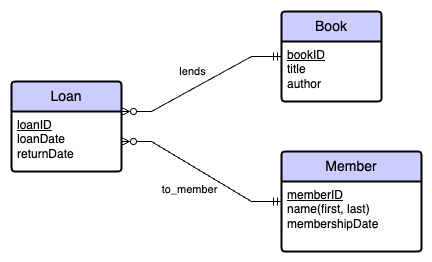

The diagram above was exported from draw.io. Its source (the exported page's mxGraphModel, read from the mxfile embedded in the PNG):
<mxGraphModel dx="707" dy="649" grid="1" gridSize="10" guides="1" tooltips="1" connect="1" arrows="1" fold="1" page="1" pageScale="1" pageWidth="827" pageHeight="1169" math="0" shadow="0">
  <root>
    <mxCell id="WIyWlLk6GJQsqaUBKTNV-0" />
    <mxCell id="WIyWlLk6GJQsqaUBKTNV-1" parent="WIyWlLk6GJQsqaUBKTNV-0" />
    <mxCell id="gurMtBkQaNvhxzcTF5mW-13" value="Loan" style="swimlane;childLayout=stackLayout;horizontal=1;startSize=30;horizontalStack=0;rounded=1;fontSize=14;fontStyle=0;strokeWidth=2;resizeParent=0;resizeLast=1;shadow=0;dashed=0;align=center;arcSize=4;whiteSpace=wrap;html=1;fillColor=#CCCCFF;" parent="WIyWlLk6GJQsqaUBKTNV-1" vertex="1">
      <mxGeometry x="200" y="240" width="110" height="90" as="geometry" />
    </mxCell>
    <mxCell id="gurMtBkQaNvhxzcTF5mW-14" value="&lt;u&gt;loanID&lt;/u&gt;&lt;br&gt;loanDate&lt;div&gt;returnDate&lt;/div&gt;" style="align=left;strokeColor=none;fillColor=none;spacingLeft=4;fontSize=12;verticalAlign=top;resizable=0;rotatable=0;part=1;html=1;" parent="gurMtBkQaNvhxzcTF5mW-13" vertex="1">
      <mxGeometry y="30" width="110" height="60" as="geometry" />
    </mxCell>
    <mxCell id="gurMtBkQaNvhxzcTF5mW-15" value="Book" style="swimlane;childLayout=stackLayout;horizontal=1;startSize=30;horizontalStack=0;rounded=1;fontSize=14;fontStyle=0;strokeWidth=2;resizeParent=0;resizeLast=1;shadow=0;dashed=0;align=center;arcSize=4;whiteSpace=wrap;html=1;fillColor=#CCCCFF;" parent="WIyWlLk6GJQsqaUBKTNV-1" vertex="1">
      <mxGeometry x="470" y="170" width="100" height="90" as="geometry" />
    </mxCell>
    <mxCell id="gurMtBkQaNvhxzcTF5mW-16" value="&lt;u&gt;bookID&lt;/u&gt;&lt;div&gt;title&lt;/div&gt;&lt;div&gt;author&lt;/div&gt;" style="align=left;strokeColor=none;fillColor=none;spacingLeft=4;fontSize=12;verticalAlign=top;resizable=0;rotatable=0;part=1;html=1;" parent="gurMtBkQaNvhxzcTF5mW-15" vertex="1">
      <mxGeometry y="30" width="100" height="60" as="geometry" />
    </mxCell>
    <mxCell id="gurMtBkQaNvhxzcTF5mW-17" value="Member" style="swimlane;childLayout=stackLayout;horizontal=1;startSize=30;horizontalStack=0;rounded=1;fontSize=14;fontStyle=0;strokeWidth=2;resizeParent=0;resizeLast=1;shadow=0;dashed=0;align=center;arcSize=4;whiteSpace=wrap;html=1;fillColor=#CCCCFF;" parent="WIyWlLk6GJQsqaUBKTNV-1" vertex="1">
      <mxGeometry x="470" y="310" width="140" height="100" as="geometry" />
    </mxCell>
    <mxCell id="gurMtBkQaNvhxzcTF5mW-18" value="&lt;u&gt;memberID&lt;/u&gt;&lt;div&gt;name(first, last)&lt;/div&gt;&lt;div&gt;&lt;span style=&quot;background-color: transparent; color: light-dark(rgb(0, 0, 0), rgb(255, 255, 255));&quot;&gt;membershipDate&lt;/span&gt;&lt;br&gt;&lt;/div&gt;" style="align=left;strokeColor=none;fillColor=none;spacingLeft=4;fontSize=12;verticalAlign=top;resizable=0;rotatable=0;part=1;html=1;" parent="gurMtBkQaNvhxzcTF5mW-17" vertex="1">
      <mxGeometry y="30" width="140" height="70" as="geometry" />
    </mxCell>
    <mxCell id="gurMtBkQaNvhxzcTF5mW-20" value="" style="edgeStyle=entityRelationEdgeStyle;fontSize=12;html=1;endArrow=ERzeroToMany;rounded=0;startArrow=ERmandOne;startFill=0;entryX=1;entryY=0.5;entryDx=0;entryDy=0;endFill=0;" parent="WIyWlLk6GJQsqaUBKTNV-1" source="gurMtBkQaNvhxzcTF5mW-17" target="gurMtBkQaNvhxzcTF5mW-14" edge="1">
      <mxGeometry width="100" height="100" relative="1" as="geometry">
        <mxPoint x="410" y="380" as="sourcePoint" />
        <mxPoint x="390" y="390" as="targetPoint" />
        <Array as="points">
          <mxPoint x="250" y="390" />
          <mxPoint x="190" y="380" />
          <mxPoint x="370" y="360" />
          <mxPoint x="350" y="310" />
          <mxPoint x="380" y="390" />
          <mxPoint x="240" y="380" />
        </Array>
      </mxGeometry>
    </mxCell>
    <mxCell id="TTn-5bRHLLxOXYlM2nSG-1" value="to_member" style="edgeLabel;html=1;align=center;verticalAlign=middle;resizable=0;points=[];" parent="gurMtBkQaNvhxzcTF5mW-20" vertex="1" connectable="0">
      <mxGeometry x="0.035" y="1" relative="1" as="geometry">
        <mxPoint x="-10" y="18" as="offset" />
      </mxGeometry>
    </mxCell>
    <mxCell id="gurMtBkQaNvhxzcTF5mW-21" value="" style="edgeStyle=entityRelationEdgeStyle;fontSize=12;html=1;endArrow=ERzeroToMany;rounded=0;startArrow=ERmandOne;startFill=0;entryX=1;entryY=0;entryDx=0;entryDy=0;endFill=0;" parent="WIyWlLk6GJQsqaUBKTNV-1" source="gurMtBkQaNvhxzcTF5mW-15" target="gurMtBkQaNvhxzcTF5mW-14" edge="1">
      <mxGeometry width="100" height="100" relative="1" as="geometry">
        <mxPoint x="480" y="410" as="sourcePoint" />
        <mxPoint x="320" y="295" as="targetPoint" />
        <Array as="points">
          <mxPoint x="260" y="400" />
          <mxPoint x="200" y="390" />
          <mxPoint x="380" y="370" />
          <mxPoint x="360" y="320" />
          <mxPoint x="390" y="400" />
          <mxPoint x="250" y="390" />
        </Array>
      </mxGeometry>
    </mxCell>
    <mxCell id="TTn-5bRHLLxOXYlM2nSG-0" value="lends" style="edgeLabel;html=1;align=center;verticalAlign=middle;resizable=0;points=[];" parent="gurMtBkQaNvhxzcTF5mW-21" vertex="1" connectable="0">
      <mxGeometry x="-0.0184" y="-1" relative="1" as="geometry">
        <mxPoint x="-11" y="-11" as="offset" />
      </mxGeometry>
    </mxCell>
  </root>
</mxGraphModel>